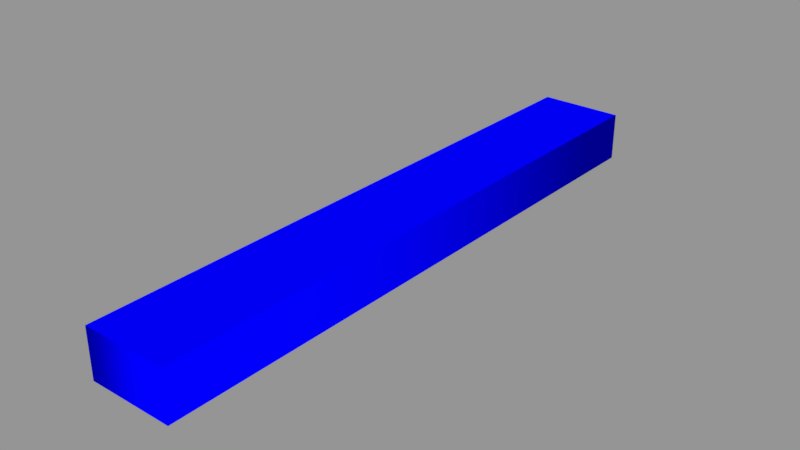 # Source: Cartoon_Number1.blend  (saved by Blender 2.78.0; exported with 4.5.12 LTS)
import bpy
from mathutils import Matrix  # noqa: F401  (used for matrix-valued properties, if any)

bpy.ops.wm.read_factory_settings(use_empty=True)
scene = bpy.context.scene
scene.name = 'Scene'

# ---- collections
col_collection_1 = bpy.data.collections.new('Collection 1'); scene.collection.children.link(col_collection_1)

# ---- materials (node trees are filled in below, after node groups)
mat_blue_one = bpy.data.materials.new('Blue-One')
mat_blue_one.alpha_threshold = 0.0
mat_blue_one.use_transparent_shadow = False
mat_blue_one.diffuse_color = (0.0003035, 0.0, 0.9911, 1.0)
mat_blue_one.roughness = 0.5

# ---- material node trees

# ---- curves / text
txt_1 = bpy.data.curves.new('1', 'FONT')
txt_1.dimensions = '2D'
txt_1.body = '1'
txt_1.materials.append(mat_blue_one)
txt_1.use_path_clamp = True
txt_1.bevel_resolution = 0
txt_1.extrude = 0.02
txt_1.size = 0.7

# ---- objects
ob_1 = bpy.data.objects.new('1', txt_1)

# ---- transforms, parenting, visibility, modifiers, constraints
ob_1.location = (-0.17, -0.24, 0.0)
ob_1.scale = (1.02, 1.047, 1.0)
ob_1.lineart.crease_threshold = 0.0

# ---- collection membership
col_collection_1.objects.link(ob_1)

# ---- scene / render settings (as saved in the file)
scene.frame_start = 1; scene.frame_end = 250; scene.frame_set(1)
scene.render.engine = 'BLENDER_EEVEE_NEXT'
scene.render.resolution_percentage = 50
scene.render.dither_intensity = 0.0
scene.cycles.use_denoising = False
scene.cycles.samples = 128
scene.cycles.sampling_pattern = 'TABULATED_SOBOL'
scene.cycles.light_sampling_threshold = 0.0
scene.cycles.use_adaptive_sampling = False
scene.cycles.use_light_tree = False
scene.cycles.blur_glossy = 0.0
scene.cycles.sample_clamp_indirect = 0.0
scene.view_settings.view_transform = 'Standard'
bpy.context.view_layer.update()

# ---- added for rendering (the .blend has no active camera and no usable light): camera, sun + grey world if the file has none
cam_auto = bpy.data.cameras.new('AutoCamera')
cam_auto.lens = 50.0
cam_auto.sensor_width = 36.0
cam_auto.clip_end = 1000.0
ob_auto_camera = bpy.data.objects.new('AutoCamera', cam_auto)
scene.collection.objects.link(ob_auto_camera)
ob_auto_camera.location = (0.47641, -0.550549, 0.373699)
ob_auto_camera.rotation_euler = (1.09748, -7.21219e-08, 0.694738)
scene.camera = ob_auto_camera
light_auto_sun = bpy.data.lights.new('AutoSun', 'SUN')
light_auto_sun.energy = 3.0
light_auto_sun.angle = 0.0523599
ob_auto_sun = bpy.data.objects.new('AutoSun', light_auto_sun)
scene.collection.objects.link(ob_auto_sun)
ob_auto_sun.rotation_euler = (0.872665, 0.174533, 0.523599)
if scene.world is None:
    world_auto = bpy.data.worlds.new('AutoWorld')
    world_auto.color = (0.3, 0.3, 0.3)
    scene.world = world_auto
bpy.context.view_layer.update()
